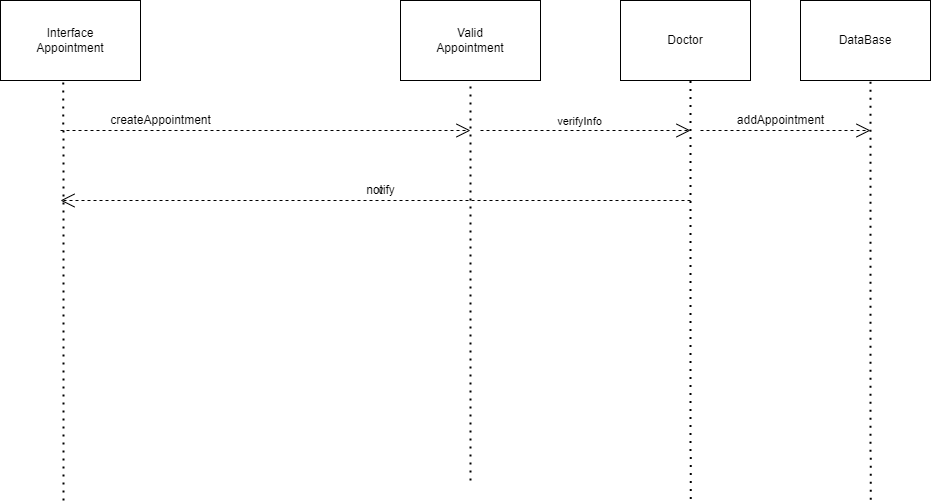

The diagram above was exported from draw.io. Its source (the exported page's mxGraphModel, read from the mxfile embedded in the PNG):
<mxGraphModel dx="716" dy="377" grid="1" gridSize="10" guides="1" tooltips="1" connect="1" arrows="1" fold="1" page="1" pageScale="1" pageWidth="850" pageHeight="1100" math="0" shadow="0">
  <root>
    <mxCell id="0" />
    <mxCell id="1" parent="0" />
    <mxCell id="RWTN0dVdwRykfa8awLIP-1" value="Interface&lt;br&gt;Appointment" style="rounded=0;whiteSpace=wrap;html=1;" vertex="1" parent="1">
      <mxGeometry x="250" y="40" width="140" height="80" as="geometry" />
    </mxCell>
    <mxCell id="RWTN0dVdwRykfa8awLIP-3" value="Valid&lt;br&gt;Appointment&lt;br&gt;" style="rounded=0;whiteSpace=wrap;html=1;" vertex="1" parent="1">
      <mxGeometry x="650" y="40" width="140" height="80" as="geometry" />
    </mxCell>
    <mxCell id="RWTN0dVdwRykfa8awLIP-4" value="" style="endArrow=none;dashed=1;html=1;dashPattern=1 3;strokeWidth=2;rounded=0;entryX=0.449;entryY=1.018;entryDx=0;entryDy=0;entryPerimeter=0;" edge="1" parent="1" target="RWTN0dVdwRykfa8awLIP-1">
      <mxGeometry width="50" height="50" relative="1" as="geometry">
        <mxPoint x="313" y="540" as="sourcePoint" />
        <mxPoint x="450" y="260" as="targetPoint" />
      </mxGeometry>
    </mxCell>
    <mxCell id="RWTN0dVdwRykfa8awLIP-6" value="" style="endArrow=none;dashed=1;html=1;dashPattern=1 3;strokeWidth=2;rounded=0;entryX=0.5;entryY=1;entryDx=0;entryDy=0;" edge="1" parent="1" target="RWTN0dVdwRykfa8awLIP-3">
      <mxGeometry width="50" height="50" relative="1" as="geometry">
        <mxPoint x="720" y="520" as="sourcePoint" />
        <mxPoint x="450" y="260" as="targetPoint" />
      </mxGeometry>
    </mxCell>
    <mxCell id="RWTN0dVdwRykfa8awLIP-7" value="" style="endArrow=open;endSize=12;dashed=1;html=1;rounded=0;" edge="1" parent="1">
      <mxGeometry x="0.2305" y="56" width="160" relative="1" as="geometry">
        <mxPoint x="950" y="170" as="sourcePoint" />
        <mxPoint x="1120" y="170" as="targetPoint" />
        <Array as="points" />
        <mxPoint as="offset" />
      </mxGeometry>
    </mxCell>
    <mxCell id="RWTN0dVdwRykfa8awLIP-8" value="createAppointment&lt;br&gt;" style="text;html=1;align=center;verticalAlign=middle;resizable=0;points=[];autosize=1;strokeColor=none;fillColor=none;" vertex="1" parent="1">
      <mxGeometry x="350" y="150" width="120" height="20" as="geometry" />
    </mxCell>
    <mxCell id="RWTN0dVdwRykfa8awLIP-9" value="" style="endArrow=open;endSize=12;dashed=1;html=1;rounded=0;" edge="1" parent="1">
      <mxGeometry x="0.2305" y="56" width="160" relative="1" as="geometry">
        <mxPoint x="730" y="170" as="sourcePoint" />
        <mxPoint x="940" y="170" as="targetPoint" />
        <Array as="points" />
        <mxPoint as="offset" />
      </mxGeometry>
    </mxCell>
    <mxCell id="RWTN0dVdwRykfa8awLIP-10" value="verifyInfo" style="edgeLabel;html=1;align=center;verticalAlign=middle;resizable=0;points=[];" vertex="1" connectable="0" parent="RWTN0dVdwRykfa8awLIP-9">
      <mxGeometry x="-0.0943" y="3" relative="1" as="geometry">
        <mxPoint x="3" y="-7" as="offset" />
      </mxGeometry>
    </mxCell>
    <mxCell id="RWTN0dVdwRykfa8awLIP-11" value="" style="endArrow=open;endSize=12;dashed=1;html=1;rounded=0;" edge="1" parent="1">
      <mxGeometry x="0.2305" y="56" width="160" relative="1" as="geometry">
        <mxPoint x="310" y="170" as="sourcePoint" />
        <mxPoint x="720" y="170" as="targetPoint" />
        <Array as="points" />
        <mxPoint as="offset" />
      </mxGeometry>
    </mxCell>
    <mxCell id="RWTN0dVdwRykfa8awLIP-13" value="Doctor" style="rounded=0;whiteSpace=wrap;html=1;" vertex="1" parent="1">
      <mxGeometry x="870" y="40" width="130" height="80" as="geometry" />
    </mxCell>
    <mxCell id="RWTN0dVdwRykfa8awLIP-16" value="" style="endArrow=none;dashed=1;html=1;dashPattern=1 3;strokeWidth=2;rounded=0;entryX=0.449;entryY=1.018;entryDx=0;entryDy=0;entryPerimeter=0;" edge="1" parent="1">
      <mxGeometry width="50" height="50" relative="1" as="geometry">
        <mxPoint x="940.14" y="538.56" as="sourcePoint" />
        <mxPoint x="939.9999999999999" y="120.00000000000006" as="targetPoint" />
      </mxGeometry>
    </mxCell>
    <mxCell id="RWTN0dVdwRykfa8awLIP-20" value="v" style="endArrow=open;endSize=12;dashed=1;html=1;rounded=0;" edge="1" parent="1">
      <mxGeometry x="-0.0159" y="-10" width="160" relative="1" as="geometry">
        <mxPoint x="940" y="240" as="sourcePoint" />
        <mxPoint x="310" y="240" as="targetPoint" />
        <Array as="points" />
        <mxPoint as="offset" />
      </mxGeometry>
    </mxCell>
    <mxCell id="RWTN0dVdwRykfa8awLIP-23" value="addAppointment" style="text;html=1;align=center;verticalAlign=middle;resizable=0;points=[];autosize=1;strokeColor=none;fillColor=none;" vertex="1" parent="1">
      <mxGeometry x="980" y="150" width="100" height="20" as="geometry" />
    </mxCell>
    <mxCell id="RWTN0dVdwRykfa8awLIP-24" value="DataBase" style="rounded=0;whiteSpace=wrap;html=1;" vertex="1" parent="1">
      <mxGeometry x="1050" y="40" width="130" height="80" as="geometry" />
    </mxCell>
    <mxCell id="RWTN0dVdwRykfa8awLIP-25" value="" style="endArrow=none;dashed=1;html=1;dashPattern=1 3;strokeWidth=2;rounded=0;entryX=0.449;entryY=1.018;entryDx=0;entryDy=0;entryPerimeter=0;" edge="1" parent="1">
      <mxGeometry width="50" height="50" relative="1" as="geometry">
        <mxPoint x="1120.1399999999999" y="539.28" as="sourcePoint" />
        <mxPoint x="1120" y="120.72000000000006" as="targetPoint" />
      </mxGeometry>
    </mxCell>
    <mxCell id="RWTN0dVdwRykfa8awLIP-26" value="notify" style="text;html=1;align=center;verticalAlign=middle;resizable=0;points=[];autosize=1;strokeColor=none;fillColor=none;" vertex="1" parent="1">
      <mxGeometry x="610" y="220" width="40" height="20" as="geometry" />
    </mxCell>
  </root>
</mxGraphModel>